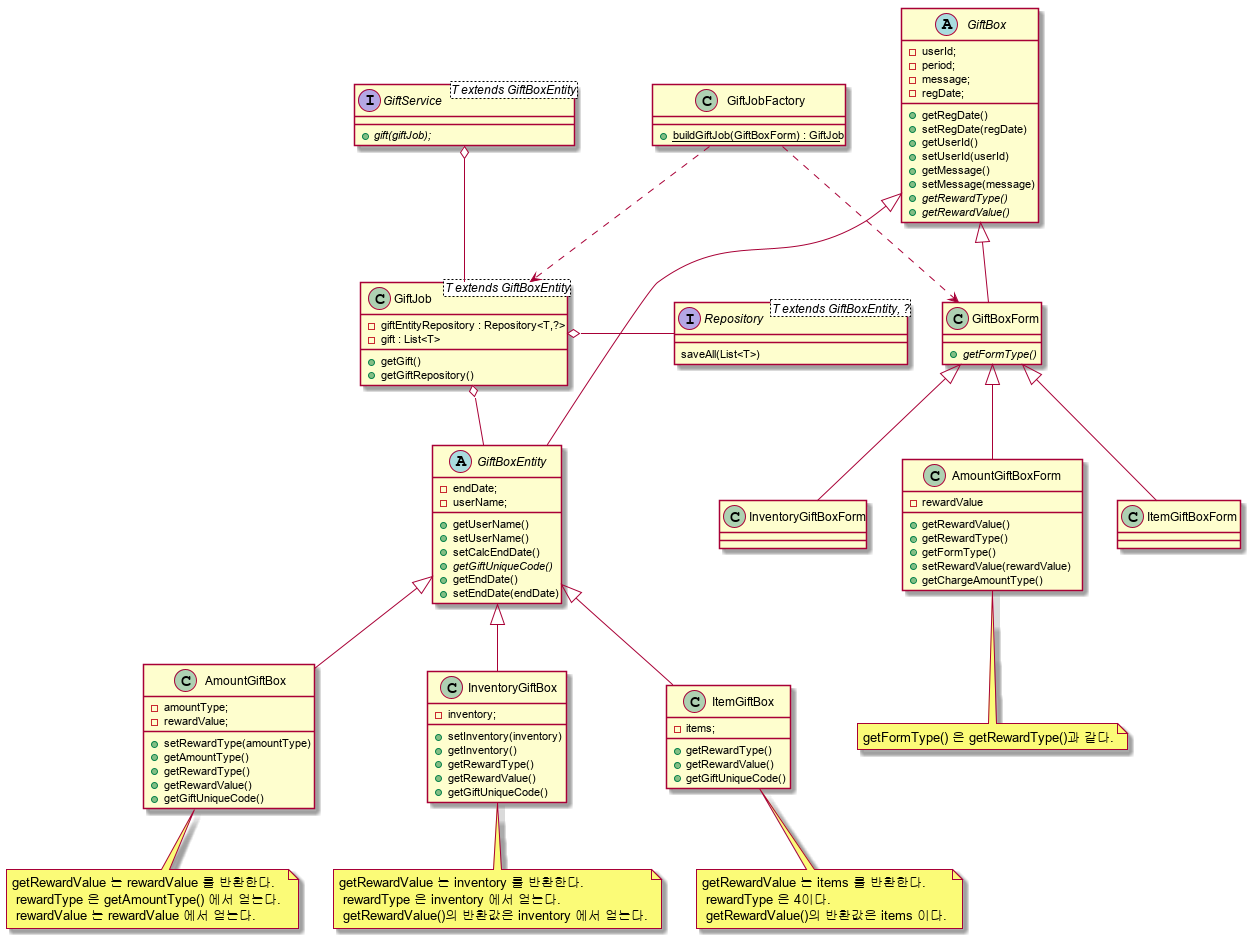

The diagram above was rendered by PlantUML. Its source (embedded in the PNG):
@startuml


abstract class GiftBox{
    -userId;
    -period;
    -message;
    -regDate;

    +getRegDate()
    +setRegDate(regDate)
    +getUserId()
    +setUserId(userId)
    +getMessage()
    +setMessage(message)
    {abstract} +getRewardType()
    {abstract} +getRewardValue()
}

abstract class GiftBoxEntity extends GiftBox{
    -endDate;
    -userName;

    +getUserName()
    +setUserName()
    +setCalcEndDate()
    {abstract} +getGiftUniqueCode()
   +getEndDate()
   +setEndDate(endDate)
}

class GiftBoxForm extends GiftBox{

    {abstract} +getFormType()

}

note bottom of AmountGiftBoxForm : getFormType() 은 getRewardType()과 같다.
class AmountGiftBoxForm extends GiftBoxForm{
    -rewardValue
    +getRewardValue()
    +getRewardType()
    +getFormType()
    +setRewardValue(rewardValue)
    +getChargeAmountType()
}

class ItemGiftBoxForm extends GiftBoxForm{
}

class InventoryGiftBoxForm extends GiftBoxForm{
}

note bottom of AmountGiftBox : getRewardValue 는 rewardValue 를 반환한다. \n rewardType 은 getAmountType() 에서 얻는다. \n rewardValue 는 rewardValue 에서 얻는다.
class AmountGiftBox extends GiftBoxEntity{
    -amountType;
    -rewardValue;
    +setRewardType(amountType)
    +getAmountType()
    +getRewardType()
    +getRewardValue()
    +getGiftUniqueCode()
}

note bottom of InventoryGiftBox : getRewardValue 는 inventory 를 반환한다. \n rewardType 은 inventory 에서 얻는다. \n getRewardValue()의 반환값은 inventory 에서 얻는다.
class InventoryGiftBox extends GiftBoxEntity{
    -inventory;
    +setInventory(inventory)
    +getInventory()
    +getRewardType()
    +getRewardValue()
    +getGiftUniqueCode()
}

note bottom of ItemGiftBox : getRewardValue 는 items 를 반환한다. \n rewardType 은 4이다. \n getRewardValue()의 반환값은 items 이다.
class ItemGiftBox extends GiftBoxEntity{
    -items;
    +getRewardType()
    +getRewardValue()
    +getGiftUniqueCode()

}

interface GiftService <T extends GiftBoxEntity> {
    {abstract} +gift(giftJob);
}

interface Repository <T extends GiftBoxEntity, ?> {
    saveAll(List<T>)
}

class GiftJobFactory{
    {static}+buildGiftJob(GiftBoxForm) : GiftJob
}

class GiftJob <T extends GiftBoxEntity>{
    -giftEntityRepository : Repository<T,?>
    -gift : List<T>

    +getGift()
    +getGiftRepository()
}

GiftJob o- Repository
GiftJob o-- GiftBoxEntity
GiftJobFactory -.> GiftBoxForm
GiftService o-- GiftJob

GiftJobFactory -.> GiftJob

@enduml